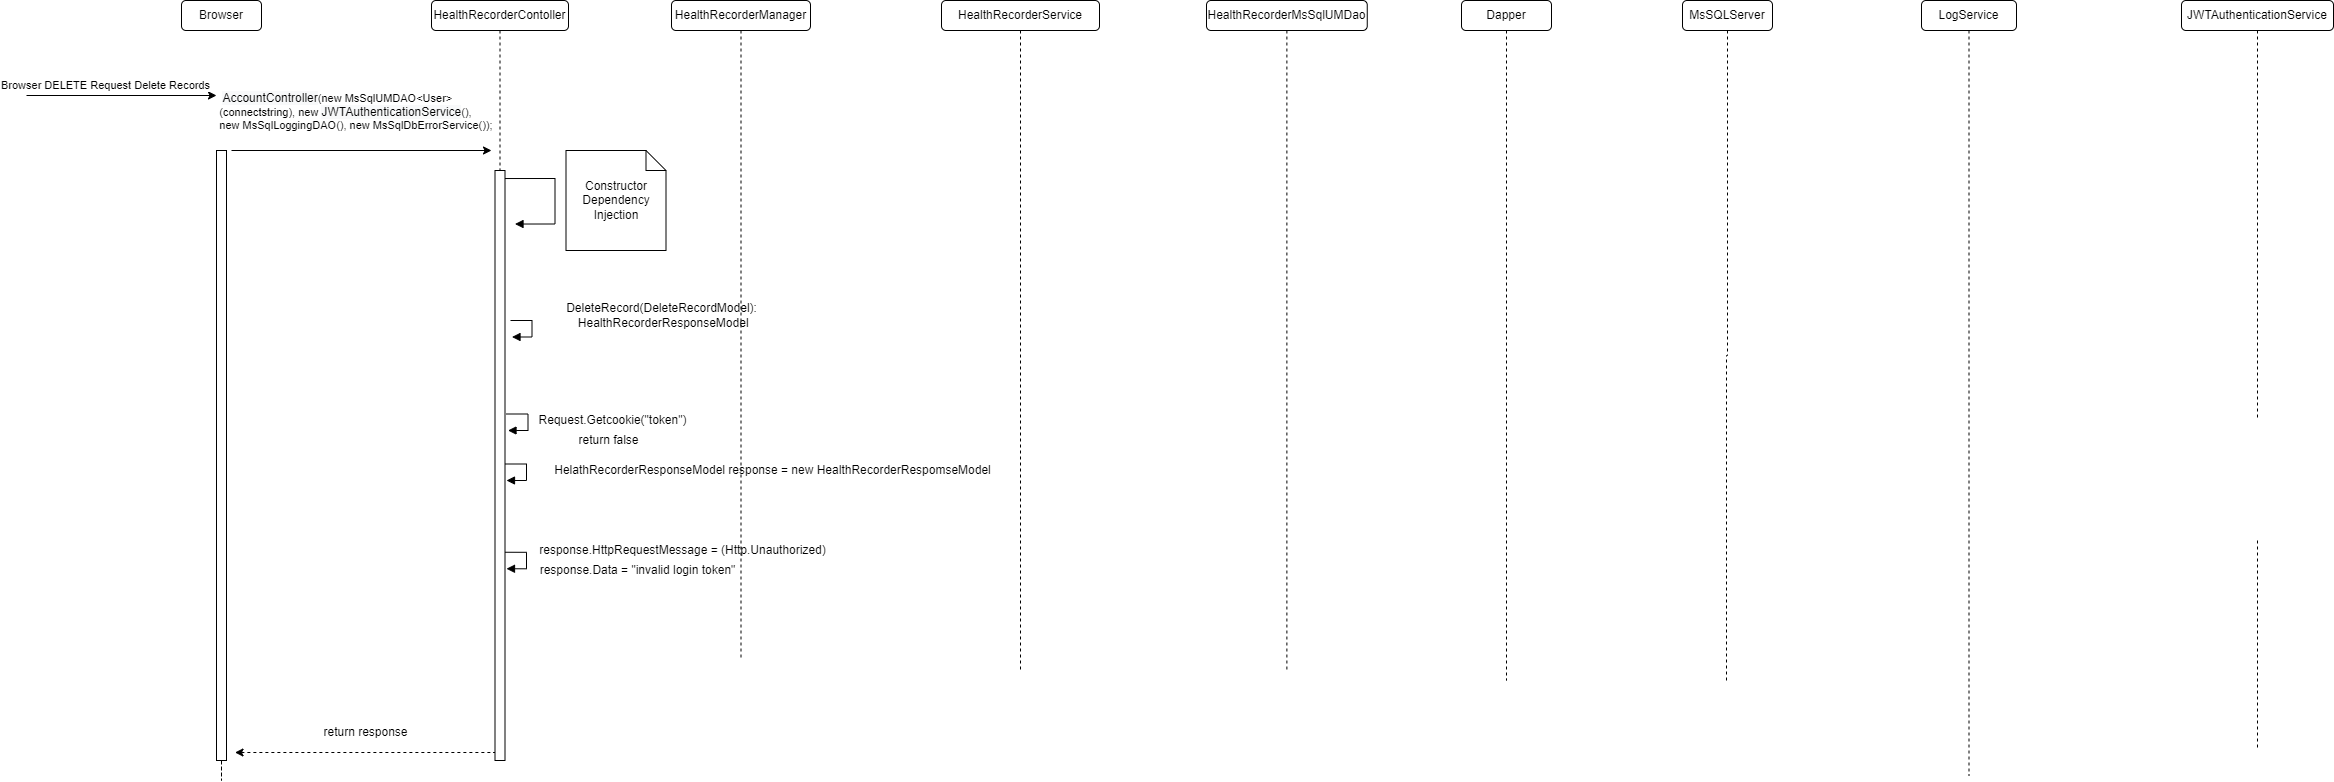

The diagram above was exported from draw.io. Its source (the exported page's mxGraphModel, read from the mxfile embedded in the PNG):
<mxGraphModel dx="1806" dy="820" grid="1" gridSize="10" guides="1" tooltips="1" connect="1" arrows="1" fold="1" page="1" pageScale="1" pageWidth="850" pageHeight="1100" math="0" shadow="0">
  <root>
    <mxCell id="0" />
    <mxCell id="1" parent="0" />
    <mxCell id="TvZInscpSijEyZn47gLX-1" value="HealthRecorderContoller" style="rounded=1;whiteSpace=wrap;html=1;" vertex="1" parent="1">
      <mxGeometry x="435" y="190" width="137" height="30" as="geometry" />
    </mxCell>
    <mxCell id="TvZInscpSijEyZn47gLX-2" value="HealthRecorderService" style="rounded=1;whiteSpace=wrap;html=1;" vertex="1" parent="1">
      <mxGeometry x="945" y="190" width="158" height="30" as="geometry" />
    </mxCell>
    <mxCell id="TvZInscpSijEyZn47gLX-3" value="MsSQLServer" style="rounded=1;whiteSpace=wrap;html=1;" vertex="1" parent="1">
      <mxGeometry x="1686" y="190" width="90" height="30" as="geometry" />
    </mxCell>
    <mxCell id="TvZInscpSijEyZn47gLX-4" value="HealthRecorderManager" style="rounded=1;whiteSpace=wrap;html=1;" vertex="1" parent="1">
      <mxGeometry x="675" y="190" width="139" height="30" as="geometry" />
    </mxCell>
    <mxCell id="TvZInscpSijEyZn47gLX-5" style="edgeStyle=orthogonalEdgeStyle;rounded=0;orthogonalLoop=1;jettySize=auto;html=1;dashed=1;startArrow=none;startFill=0;endArrow=none;endFill=0;" edge="1" parent="1" source="TvZInscpSijEyZn47gLX-6">
      <mxGeometry relative="1" as="geometry">
        <mxPoint x="1290.375" y="860" as="targetPoint" />
      </mxGeometry>
    </mxCell>
    <mxCell id="TvZInscpSijEyZn47gLX-6" value="HealthRecorderMsSqlUMDao" style="rounded=1;whiteSpace=wrap;html=1;" vertex="1" parent="1">
      <mxGeometry x="1210" y="190" width="160.75" height="30" as="geometry" />
    </mxCell>
    <mxCell id="TvZInscpSijEyZn47gLX-7" value="LogService" style="rounded=1;whiteSpace=wrap;html=1;" vertex="1" parent="1">
      <mxGeometry x="1925" y="190" width="95" height="30" as="geometry" />
    </mxCell>
    <mxCell id="TvZInscpSijEyZn47gLX-8" value="Browser" style="rounded=1;whiteSpace=wrap;html=1;" vertex="1" parent="1">
      <mxGeometry x="185" y="190" width="80" height="30" as="geometry" />
    </mxCell>
    <mxCell id="TvZInscpSijEyZn47gLX-9" value="Dapper" style="rounded=1;whiteSpace=wrap;html=1;" vertex="1" parent="1">
      <mxGeometry x="1465" y="190" width="90" height="30" as="geometry" />
    </mxCell>
    <mxCell id="TvZInscpSijEyZn47gLX-10" value="" style="endArrow=classic;html=1;rounded=0;" edge="1" parent="1">
      <mxGeometry width="50" height="50" relative="1" as="geometry">
        <mxPoint x="30" y="285" as="sourcePoint" />
        <mxPoint x="220" y="285" as="targetPoint" />
      </mxGeometry>
    </mxCell>
    <mxCell id="TvZInscpSijEyZn47gLX-11" value="Browser DELETE Request Delete Records" style="edgeLabel;html=1;align=center;verticalAlign=middle;resizable=0;points=[];" vertex="1" connectable="0" parent="TvZInscpSijEyZn47gLX-10">
      <mxGeometry x="0.5669" y="-1" relative="1" as="geometry">
        <mxPoint x="-71" y="-12" as="offset" />
      </mxGeometry>
    </mxCell>
    <mxCell id="TvZInscpSijEyZn47gLX-12" value="" style="endArrow=classic;html=1;rounded=0;" edge="1" parent="1">
      <mxGeometry width="50" height="50" relative="1" as="geometry">
        <mxPoint x="235" y="340" as="sourcePoint" />
        <mxPoint x="495" y="340" as="targetPoint" />
      </mxGeometry>
    </mxCell>
    <mxCell id="TvZInscpSijEyZn47gLX-13" value="&lt;div style=&quot;text-align: left&quot;&gt;&amp;nbsp;&lt;span style=&quot;font-size: 12px ; text-align: center ; background-color: rgb(248 , 249 , 250)&quot;&gt;AccountController&lt;/span&gt;(new MsSqlUMDAO&amp;lt;User&amp;gt;&lt;br&gt;&lt;/div&gt;&lt;div style=&quot;text-align: left&quot;&gt;(connectstring), new&amp;nbsp;&lt;span style=&quot;font-size: 12px ; text-align: center ; background-color: rgb(248 , 249 , 250)&quot;&gt;JWTAuthenticationService&lt;/span&gt;(),&amp;nbsp;&lt;/div&gt;&lt;div style=&quot;text-align: left&quot;&gt;new MsSqlLoggingDAO(), new MsSqlDbErrorService());&amp;nbsp;&lt;/div&gt;" style="edgeLabel;html=1;align=center;verticalAlign=middle;resizable=0;points=[];" vertex="1" connectable="0" parent="TvZInscpSijEyZn47gLX-12">
      <mxGeometry x="0.5669" y="-1" relative="1" as="geometry">
        <mxPoint x="-79" y="-41" as="offset" />
      </mxGeometry>
    </mxCell>
    <mxCell id="TvZInscpSijEyZn47gLX-14" value="" style="endArrow=block;endFill=1;html=1;edgeStyle=orthogonalEdgeStyle;align=left;verticalAlign=top;rounded=0;" edge="1" parent="1">
      <mxGeometry x="-1" relative="1" as="geometry">
        <mxPoint x="508.5" y="368.02999999999975" as="sourcePoint" />
        <mxPoint x="518.5" y="413.5300000000002" as="targetPoint" />
        <Array as="points">
          <mxPoint x="558.5" y="368.03" />
          <mxPoint x="558.5" y="413.03" />
        </Array>
      </mxGeometry>
    </mxCell>
    <mxCell id="TvZInscpSijEyZn47gLX-15" value="Constructor Dependency Injection" style="shape=note;size=20;whiteSpace=wrap;html=1;" vertex="1" parent="1">
      <mxGeometry x="569.5" y="340" width="100" height="100" as="geometry" />
    </mxCell>
    <mxCell id="TvZInscpSijEyZn47gLX-17" style="edgeStyle=orthogonalEdgeStyle;rounded=0;orthogonalLoop=1;jettySize=auto;html=1;dashed=1;endArrow=none;endFill=0;" edge="1" parent="1" source="TvZInscpSijEyZn47gLX-18">
      <mxGeometry relative="1" as="geometry">
        <mxPoint x="2261" y="610" as="targetPoint" />
      </mxGeometry>
    </mxCell>
    <mxCell id="TvZInscpSijEyZn47gLX-18" value="JWTAuthenticationService" style="rounded=1;whiteSpace=wrap;html=1;" vertex="1" parent="1">
      <mxGeometry x="2185" y="190" width="152" height="30" as="geometry" />
    </mxCell>
    <mxCell id="TvZInscpSijEyZn47gLX-19" style="edgeStyle=orthogonalEdgeStyle;rounded=0;orthogonalLoop=1;jettySize=auto;html=1;dashed=1;startArrow=none;startFill=0;endArrow=none;endFill=0;" edge="1" parent="1">
      <mxGeometry relative="1" as="geometry">
        <mxPoint x="2261" y="940" as="targetPoint" />
        <mxPoint x="2261" y="730" as="sourcePoint" />
      </mxGeometry>
    </mxCell>
    <mxCell id="TvZInscpSijEyZn47gLX-20" value="" style="html=1;points=[];perimeter=orthogonalPerimeter;" vertex="1" parent="1">
      <mxGeometry x="498.5" y="360" width="10" height="590" as="geometry" />
    </mxCell>
    <mxCell id="TvZInscpSijEyZn47gLX-21" value="" style="edgeStyle=orthogonalEdgeStyle;rounded=0;orthogonalLoop=1;jettySize=auto;html=1;dashed=1;endArrow=none;endFill=0;" edge="1" parent="1" source="TvZInscpSijEyZn47gLX-1" target="TvZInscpSijEyZn47gLX-20">
      <mxGeometry relative="1" as="geometry">
        <mxPoint x="504" y="1010" as="targetPoint" />
        <mxPoint x="503.5" y="220" as="sourcePoint" />
      </mxGeometry>
    </mxCell>
    <mxCell id="TvZInscpSijEyZn47gLX-22" value="" style="edgeStyle=orthogonalEdgeStyle;rounded=0;orthogonalLoop=1;jettySize=auto;html=1;dashed=1;endArrow=none;endFill=0;" edge="1" parent="1" source="TvZInscpSijEyZn47gLX-4">
      <mxGeometry relative="1" as="geometry">
        <mxPoint x="744.5" y="850" as="targetPoint" />
        <mxPoint x="744.5" y="220" as="sourcePoint" />
      </mxGeometry>
    </mxCell>
    <mxCell id="TvZInscpSijEyZn47gLX-23" value="" style="edgeStyle=orthogonalEdgeStyle;rounded=0;orthogonalLoop=1;jettySize=auto;html=1;dashed=1;endArrow=none;endFill=0;" edge="1" parent="1" source="TvZInscpSijEyZn47gLX-9">
      <mxGeometry relative="1" as="geometry">
        <mxPoint x="1510" y="870" as="targetPoint" />
        <mxPoint x="1510" y="220" as="sourcePoint" />
      </mxGeometry>
    </mxCell>
    <mxCell id="TvZInscpSijEyZn47gLX-24" value="" style="edgeStyle=orthogonalEdgeStyle;rounded=0;orthogonalLoop=1;jettySize=auto;html=1;dashed=1;endArrow=none;endFill=0;" edge="1" parent="1" source="TvZInscpSijEyZn47gLX-3">
      <mxGeometry relative="1" as="geometry">
        <mxPoint x="1730" y="870" as="targetPoint" />
        <mxPoint x="1731" y="220" as="sourcePoint" />
      </mxGeometry>
    </mxCell>
    <mxCell id="TvZInscpSijEyZn47gLX-25" value="" style="edgeStyle=orthogonalEdgeStyle;rounded=0;orthogonalLoop=1;jettySize=auto;html=1;dashed=1;endArrow=none;endFill=0;" edge="1" parent="1" source="TvZInscpSijEyZn47gLX-2">
      <mxGeometry relative="1" as="geometry">
        <mxPoint x="1024" y="860" as="targetPoint" />
        <mxPoint x="1024" y="220" as="sourcePoint" />
      </mxGeometry>
    </mxCell>
    <mxCell id="TvZInscpSijEyZn47gLX-26" style="edgeStyle=orthogonalEdgeStyle;rounded=0;orthogonalLoop=1;jettySize=auto;html=1;dashed=1;startArrow=none;startFill=0;endArrow=none;endFill=0;" edge="1" parent="1" source="TvZInscpSijEyZn47gLX-27">
      <mxGeometry relative="1" as="geometry">
        <mxPoint x="225" y="850" as="targetPoint" />
      </mxGeometry>
    </mxCell>
    <mxCell id="TvZInscpSijEyZn47gLX-27" value="" style="html=1;points=[];perimeter=orthogonalPerimeter;" vertex="1" parent="1">
      <mxGeometry x="220" y="340" width="10" height="610" as="geometry" />
    </mxCell>
    <mxCell id="TvZInscpSijEyZn47gLX-28" value="" style="endArrow=none;html=1;rounded=0;endFill=0;dashed=1;startArrow=classic;startFill=1;" edge="1" parent="1">
      <mxGeometry width="50" height="50" relative="1" as="geometry">
        <mxPoint x="238.5" y="942" as="sourcePoint" />
        <mxPoint x="498.5" y="942" as="targetPoint" />
      </mxGeometry>
    </mxCell>
    <mxCell id="TvZInscpSijEyZn47gLX-29" value="return response" style="text;html=1;align=center;verticalAlign=middle;resizable=0;points=[];autosize=1;strokeColor=none;fillColor=none;" vertex="1" parent="1">
      <mxGeometry x="318.5" y="912" width="100" height="20" as="geometry" />
    </mxCell>
    <mxCell id="TvZInscpSijEyZn47gLX-30" value="" style="edgeStyle=orthogonalEdgeStyle;rounded=0;orthogonalLoop=1;jettySize=auto;html=1;dashed=1;endArrow=none;endFill=0;" edge="1" parent="1" source="TvZInscpSijEyZn47gLX-7">
      <mxGeometry relative="1" as="geometry">
        <mxPoint x="1972.5" y="965" as="targetPoint" />
        <Array as="points" />
        <mxPoint x="1973" y="220" as="sourcePoint" />
      </mxGeometry>
    </mxCell>
    <mxCell id="TvZInscpSijEyZn47gLX-33" value="" style="endArrow=block;endFill=1;html=1;edgeStyle=orthogonalEdgeStyle;align=left;verticalAlign=top;rounded=0;" edge="1" parent="1">
      <mxGeometry x="-1" relative="1" as="geometry">
        <mxPoint x="510" y="603.4999999999998" as="sourcePoint" />
        <mxPoint x="511.5" y="620" as="targetPoint" />
        <Array as="points">
          <mxPoint x="531.5" y="604" />
          <mxPoint x="531.5" y="620" />
          <mxPoint x="511.5" y="620" />
        </Array>
      </mxGeometry>
    </mxCell>
    <mxCell id="TvZInscpSijEyZn47gLX-34" value="Request.Getcookie(&quot;token&quot;)" style="text;html=1;align=center;verticalAlign=middle;resizable=0;points=[];autosize=1;strokeColor=none;fillColor=none;" vertex="1" parent="1">
      <mxGeometry x="535.5" y="600" width="160" height="20" as="geometry" />
    </mxCell>
    <mxCell id="TvZInscpSijEyZn47gLX-35" value="return false" style="text;html=1;align=center;verticalAlign=middle;resizable=0;points=[];autosize=1;strokeColor=none;fillColor=none;" vertex="1" parent="1">
      <mxGeometry x="571.5" y="620" width="80" height="20" as="geometry" />
    </mxCell>
    <mxCell id="TvZInscpSijEyZn47gLX-37" value="" style="endArrow=block;endFill=1;html=1;edgeStyle=orthogonalEdgeStyle;align=left;verticalAlign=top;rounded=0;" edge="1" parent="1">
      <mxGeometry x="-1" relative="1" as="geometry">
        <mxPoint x="514" y="509.9999999999998" as="sourcePoint" />
        <mxPoint x="515.5" y="526.5" as="targetPoint" />
        <Array as="points">
          <mxPoint x="535.5" y="510.5" />
          <mxPoint x="535.5" y="526.5" />
          <mxPoint x="515.5" y="526.5" />
        </Array>
      </mxGeometry>
    </mxCell>
    <mxCell id="TvZInscpSijEyZn47gLX-38" value="DeleteRecord(DeleteRecordModel):&lt;br&gt;&amp;nbsp;HealthRecorderResponseModel" style="text;html=1;align=center;verticalAlign=middle;resizable=0;points=[];autosize=1;strokeColor=none;fillColor=none;" vertex="1" parent="1">
      <mxGeometry x="560" y="490" width="210" height="30" as="geometry" />
    </mxCell>
    <mxCell id="k6ThYzFtVpLBgmfCZg6M-1" value="" style="endArrow=block;endFill=1;html=1;edgeStyle=orthogonalEdgeStyle;align=left;verticalAlign=top;rounded=0;" edge="1" parent="1">
      <mxGeometry x="-1" relative="1" as="geometry">
        <mxPoint x="508.5" y="653.4999999999998" as="sourcePoint" />
        <mxPoint x="510" y="670" as="targetPoint" />
        <Array as="points">
          <mxPoint x="530" y="654" />
          <mxPoint x="530" y="670" />
          <mxPoint x="510" y="670" />
        </Array>
      </mxGeometry>
    </mxCell>
    <mxCell id="k6ThYzFtVpLBgmfCZg6M-2" value="HelathRecorderResponseModel response = new HealthRecorderRespomseModel" style="text;html=1;align=center;verticalAlign=middle;resizable=0;points=[];autosize=1;strokeColor=none;fillColor=none;" vertex="1" parent="1">
      <mxGeometry x="551.25" y="650" width="450" height="20" as="geometry" />
    </mxCell>
    <mxCell id="k6ThYzFtVpLBgmfCZg6M-3" value="response.HttpRequestMessage = (Http.Unauthorized)" style="text;html=1;align=center;verticalAlign=middle;resizable=0;points=[];autosize=1;strokeColor=none;fillColor=none;" vertex="1" parent="1">
      <mxGeometry x="535.5" y="730" width="300" height="20" as="geometry" />
    </mxCell>
    <mxCell id="bkractf9K5s0VWjBTJ9E-1" value="response.Data = &quot;invalid login token&quot;" style="text;html=1;align=center;verticalAlign=middle;resizable=0;points=[];autosize=1;strokeColor=none;fillColor=none;" vertex="1" parent="1">
      <mxGeometry x="535.5" y="750" width="210" height="20" as="geometry" />
    </mxCell>
    <mxCell id="bkractf9K5s0VWjBTJ9E-2" value="" style="endArrow=block;endFill=1;html=1;edgeStyle=orthogonalEdgeStyle;align=left;verticalAlign=top;rounded=0;" edge="1" parent="1">
      <mxGeometry x="-1" relative="1" as="geometry">
        <mxPoint x="508.50000000000006" y="741.75" as="sourcePoint" />
        <mxPoint x="510.00000000000006" y="758.25" as="targetPoint" />
        <Array as="points">
          <mxPoint x="530" y="742.25" />
          <mxPoint x="530" y="758.25" />
          <mxPoint x="510.00000000000006" y="758.25" />
        </Array>
      </mxGeometry>
    </mxCell>
  </root>
</mxGraphModel>